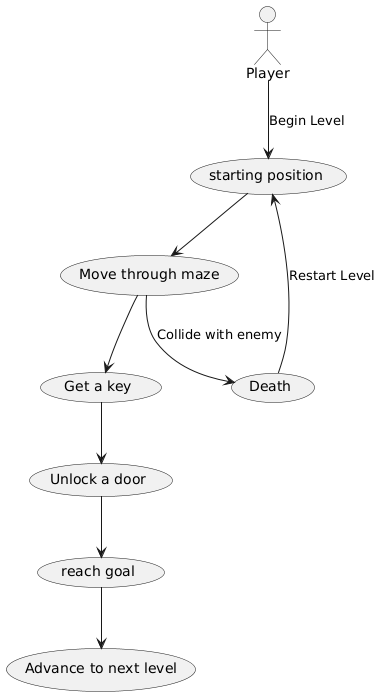

The diagram above was rendered by PlantUML. Its source (embedded in the PNG):
@startuml
actor Player

usecase "starting position" as Start
usecase "Move through maze" as Move
usecase "Get a key" as gk
usecase "Unlock a door" as ud
usecase "reach goal" as rg
usecase "Advance to next level" as AdvanceLevel
usecase "Death"

Player --> Start : "Begin Level"
Start --> Move
Move --> gk
gk --> ud
ud --> rg
Move --> Death : "Collide with enemy"
rg --> AdvanceLevel
Death --> Start : "Restart Level"
}
@endum